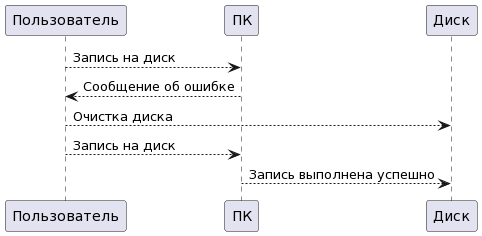

The diagram above was rendered by PlantUML. Its source (embedded in the PNG):
@startuml
Пользователь --> ПК: Запись на диск
ПК --> Пользователь: Сообщение об ошибке
Пользователь --> Диск: Очистка диска
Пользователь --> ПК: Запись на диск
ПК --> Диск: Запись выполнена успешно
@enduml